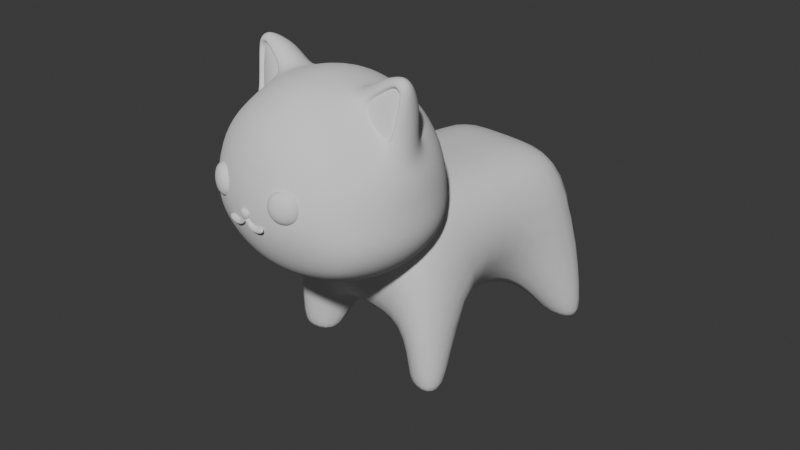 # Source: neko.blend  (saved by Blender 4.4.32; exported with 4.5.12 LTS)
import bpy
from mathutils import Matrix  # noqa: F401  (used for matrix-valued properties, if any)

bpy.ops.wm.read_factory_settings(use_empty=True)
scene = bpy.context.scene
scene.name = 'Scene'

# ---- collections
col_collection = bpy.data.collections.new('Collection'); scene.collection.children.link(col_collection)

# ---- materials (node trees are filled in below, after node groups)
mat_material = bpy.data.materials.new('Material')
mat_material.alpha_threshold = 0.0
mat_material.roughness = 0.5
mat_material.line_color = (0.0, 0.0, 0.0, 1.0)

# ---- material node trees
mat_material.use_nodes = True; mat_material.node_tree.nodes.clear()
_N = mat_material.node_tree.nodes; _L = mat_material.node_tree.links
n0 = _N.new('ShaderNodeOutputMaterial'); n0.name = 'Material Output'; n0.location = (300, 300)
n1 = _N.new('ShaderNodeBsdfPrincipled'); n1.name = 'Principled BSDF'; n1.location = (10, 300)
n1.inputs[3].default_value = 1.45
_L.new(n1.outputs[0], n0.inputs[0])
n0.is_active_output = True

# ---- world
world_world = bpy.data.worlds.new('World'); scene.world = world_world
world_world.use_nodes = True; world_world.node_tree.nodes.clear()
_N = world_world.node_tree.nodes; _L = world_world.node_tree.links
n0 = _N.new('ShaderNodeOutputWorld'); n0.name = 'World Output'; n0.location = (300, 300)
n1 = _N.new('ShaderNodeBackground'); n1.name = 'Background'; n1.location = (10, 300)
n1.inputs[0].default_value = (0.05088, 0.05088, 0.05088, 1.0)
_L.new(n1.outputs[0], n0.inputs[0])
n0.is_active_output = True
world_world.color = (0.05088, 0.05088, 0.05088)
world_world.sun_shadow_jitter_overblur = 0.0

# ---- cameras
cam_camera = bpy.data.cameras.new('Camera')
cam_camera.clip_end = 100.0
cam_camera.ortho_scale = 7.314

# ---- meshes
me_cube = bpy.data.meshes.new('Cube')
me_cube.from_pydata([(0.7236, 0.2837, 0.5794), (0.4916, 0.2837, -0.9522), (0.7236, -0.5328, 0.5794), (0.4916, -0.5328, -0.9522), (0.4916, 0.9775, -0.9522), (0.7236, 0.9775, 0.5794), (0.4916, 1.731, -0.9522), (0.7236, 1.688, 0.5794), (0.9823, 0.2051, -0.1138), (0.9823, -0.7386, -0.1138), (0.9823, 1.061, -0.1138), (0.9823, 1.932, -0.1138), (0.0, 0.2837, -0.9522), (0.0, -0.5328, 0.5794), (0.0, -0.5328, -0.9522), (0.0, 0.2837, 0.5794), (0.0, 0.9775, -0.9522), (0.0, 0.9775, 0.5794), (0.0, 1.731, -0.9522), (0.0, 1.688, 0.5794), (0.0, 1.932, -0.1138), (0.0, -0.7386, -0.1138), (0.9263, -0.3177, -1.424), (0.6933, -0.2965, -1.424), (0.9263, -0.4968, -1.424), (0.6933, -0.4415, -1.424), (0.9521, 1.654, -1.424), (0.7191, 1.632, -1.424), (0.9521, 1.804, -1.424), (0.7191, 1.75, -1.424), (1.054, -0.221, -1.424), (0.5628, -0.1881, -1.424), (1.054, -0.6158, -1.424), (0.5628, -0.5297, -1.424), (1.079, 1.558, -1.424), (0.5886, 1.523, -1.424), (1.079, 1.923, -1.424), (0.5886, 1.839, -1.424)], [], [(12, 1, 3, 14), (8, 0, 2, 9), (8, 1, 4, 10), (15, 0, 5, 17), (20, 19, 7, 11), (17, 5, 7, 19), (1, 8, 30, 31), (5, 10, 11, 7), (18, 20, 11, 6), (0, 8, 10, 5), (10, 4, 35, 34), (4, 16, 18, 6), (3, 9, 21, 14), (0, 15, 13, 2), (9, 2, 13, 21), (1, 12, 16, 4), (26, 27, 29, 28), (23, 22, 24, 25), (11, 10, 34, 36), (3, 1, 31, 33), (4, 6, 37, 35), (9, 3, 33, 32), (8, 9, 32, 30), (6, 11, 36, 37), (22, 23, 31, 30), (25, 24, 32, 33), (23, 25, 33, 31), (27, 26, 34, 35), (28, 29, 37, 36), (29, 27, 35, 37), (26, 28, 36, 34), (24, 22, 30, 32)])
me_cube.polygons.foreach_set('use_smooth', [True] * 32)
_uv = me_cube.uv_layers.new(name='UVMap')
_uv.uv.foreach_set('vector', [0.25, 0.5, 0.344, 0.5, 0.3602, 0.7662, 0.25, 0.75, 0.5, 0.5, 0.6566, 0.5, 0.6401, 0.7665, 0.5, 0.75, 0.5, 0.5, 0.344, 0.5, 0.344, 0.5, 0.5, 0.5, 0.75, 0.5, 0.6566, 0.5, 0.6566, 0.5, 0.75, 0.5, 0.5, 0.375, 0.625, 0.375, 0.6401, 0.4835, 0.5, 0.5, 0.75, 0.5, 0.6566, 0.5, 0.6401, 0.4835, 0.75, 0.5, 0.344, 0.5, 0.5, 0.5, 0.5, 0.5, 0.344, 0.5, 0.6566, 0.5, 0.5, 0.5, 0.5, 0.5, 0.6401, 0.4835, 0.375, 0.375, 0.5, 0.375, 0.5, 0.5, 0.3602, 0.4838, 0.6566, 0.5, 0.5, 0.5, 0.5, 0.5, 0.6566, 0.5, 0.5, 0.5, 0.344, 0.5, 0.344, 0.5, 0.5, 0.5, 0.344, 0.5, 0.25, 0.5, 0.25, 0.5, 0.3602, 0.4838, 0.3602, 0.7662, 0.5, 0.75, 0.5, 0.875, 0.375, 0.875, 0.6566, 0.5, 0.75, 0.5, 0.75, 0.75, 0.6401, 0.7665, 0.5, 0.75, 0.6401, 0.7665, 0.625, 0.875, 0.5, 0.875, 0.344, 0.5, 0.25, 0.5, 0.25, 0.5, 0.344, 0.5, 0.4732, 0.4989, 0.376, 0.4958, 0.3812, 0.4907, 0.4741, 0.498, 0.3757, 0.5767, 0.4732, 0.5682, 0.4742, 0.6847, 0.3816, 0.6866, 0.5, 0.5, 0.5, 0.5, 0.5, 0.5, 0.5, 0.5, 0.3602, 0.7662, 0.344, 0.5, 0.344, 0.5, 0.3602, 0.7662, 0.344, 0.5, 0.3602, 0.4838, 0.3602, 0.4838, 0.344, 0.5, 0.5, 0.75, 0.3602, 0.7662, 0.3602, 0.7662, 0.5, 0.75, 0.5, 0.5, 0.5, 0.75, 0.5, 0.75, 0.5, 0.5, 0.3602, 0.4838, 0.5, 0.5, 0.5, 0.5, 0.3602, 0.4838, 0.4732, 0.5682, 0.3757, 0.5767, 0.344, 0.5, 0.5, 0.5, 0.3816, 0.6866, 0.4742, 0.6847, 0.5, 0.75, 0.3602, 0.7662, 0.3757, 0.5767, 0.3816, 0.6866, 0.3602, 0.7662, 0.344, 0.5, 0.376, 0.4958, 0.4732, 0.4989, 0.5, 0.5, 0.344, 0.5, 0.4741, 0.498, 0.3812, 0.4907, 0.3602, 0.4838, 0.5, 0.5, 0.3812, 0.4907, 0.376, 0.4958, 0.344, 0.5, 0.3602, 0.4838, 0.4732, 0.4989, 0.4741, 0.498, 0.5, 0.5, 0.5, 0.5, 0.4742, 0.6847, 0.4732, 0.5682, 0.5, 0.5, 0.5, 0.75])
me_cube.materials.append(mat_material)
me_cube.use_mirror_vertex_groups = False
me_cube.update()
me_x = bpy.data.meshes.new('立方体')
me_x.from_pydata([(0.5778, -0.5, -0.41), (0.4863, -0.5, 0.4872), (0.5778, 0.5, -0.41), (0.4863, 0.5, 0.4872), (0.2967, 0.5729, -0.4829), (0.0, 0.6096, -0.5195), (0.0, 0.6096, 0.6125), (0.261, 0.5729, 0.5869), (0.5907, 0.5729, 0.2581), (0.6128, 0.6096, -0.007071), (0.6507, 0.5729, -0.2066), (0.6507, -0.2966, -0.4706), (0.6873, -7.042e-08, -0.5073), (0.6507, 0.2966, -0.4706), (0.5329, 0.3083, 0.5297), (0.5478, -0.2966, 0.5431), (0.5907, -0.5729, 0.2581), (0.6128, -0.6096, -0.007071), (0.6507, -0.5729, -0.2066), (0.0, -0.6096, -0.5195), (0.2967, -0.5729, -0.4829), (0.261, -0.5729, 0.5869), (0.0, -0.6096, 0.6125), (0.0, 0.7818, -0.2431), (0.0, 0.8395, 1.192e-07), (0.0, 0.7818, 0.3331), (0.3162, 0.729, -0.2261), (0.3331, 0.7818, 1.192e-07), (0.3162, 0.729, 0.3162), (0.8067, 0.3162, -0.2261), (0.7963, 0.3331, -0.03133), (0.7179, 0.1728, 0.3648), (0.8596, -8.289e-08, -0.2431), (0.851, -6.496e-08, -0.02566), (0.7884, -1.052e-08, 0.3103), (0.8067, -0.3162, -0.2261), (0.7963, -0.3331, -0.03133), (0.6979, -0.124, 0.4523), (0.3162, -0.729, -0.2261), (0.3331, -0.7818, 1.192e-07), (0.3162, -0.729, 0.3162), (0.0, -0.7818, -0.2431), (0.0, -0.8395, 1.192e-07), (0.0, -0.7818, 0.3331), (0.0, 0.3331, -0.6591), (0.3162, 0.3162, -0.639), (0.0, -6.111e-08, -0.7167), (0.3331, -5.92e-08, -0.6918), (0.0, -0.3331, -0.6591), (0.3162, -0.3162, -0.639), (0.3573, 0.1728, 0.7006), (0.0, 0.3331, 0.7932), (0.2973, -8.511e-08, 0.7601), (0.0, -7.089e-08, 0.8502), (0.4251, -0.124, 0.7064), (0.0, -0.3331, 0.7932), (0.7766, 0.3162, 0.2298), (0.8366, -4.453e-08, 0.2551), (0.7766, -0.3162, 0.2298), (0.5478, 0.2966, 0.5431), (0.5579, -0.1657, 0.5771), (0.2316, 0.3162, 0.7539), (0.2408, -8.161e-08, 0.7993), (0.2316, -0.3162, 0.7539), (0.7349, 0.08357, 0.8932), (0.7484, -1.14e-07, 0.9044), (0.7108, -0.05945, 0.8522), (0.7862, -1.096e-07, 0.8488), (0.686, -1.248e-07, 0.9359), (0.7705, 0.05606, 0.8618), (0.7377, -0.04882, 0.8284), (0.7006, 0.05606, 0.9234), (0.6848, -0.04882, 0.875), (0.7442, 0.1839, 0.6501), (0.6339, 0.2391, 0.7482), (0.529, 0.1839, 0.8487), (0.4916, -1.05e-07, 0.8848), (0.7873, -6.008e-08, 0.6163), (0.5682, -0.08916, 0.8035), (0.7178, -0.0864, 0.6682), (0.5399, -0.08768, 0.558), (0.6799, -0.04592, 0.4332), (0.407, -0.04592, 0.6873), (0.6927, 0.0186, 0.8331), (0.7197, 0.02924, 0.8093), (0.6668, 0.02924, 0.8559), (0.5502, -0.01111, 0.7844), (0.6998, -0.008341, 0.6491), (0.6285, -0.03458, 0.7144)], [], [(23, 24, 27, 26), (24, 25, 28, 27), (25, 6, 7, 28), (28, 7, 3, 8), (27, 28, 8, 9), (26, 27, 9, 10), (4, 26, 10, 2), (5, 23, 26, 4), (29, 30, 33, 32), (30, 56, 57, 33), (32, 33, 36, 35), (33, 57, 58, 36), (2, 10, 29, 13), (10, 9, 30, 29), (9, 8, 56, 30), (8, 3, 59, 56), (74, 75, 71, 64), (77, 73, 69, 67), (58, 15, 1, 16), (36, 58, 16, 17), (35, 36, 17, 18), (11, 35, 18, 0), (12, 32, 35, 11), (13, 29, 32, 12), (38, 39, 42, 41), (39, 40, 43, 42), (0, 18, 38, 20), (18, 17, 39, 38), (17, 16, 40, 39), (16, 1, 21, 40), (40, 21, 22, 43), (20, 38, 41, 19), (44, 45, 47, 46), (46, 47, 49, 48), (5, 4, 45, 44), (4, 2, 13, 45), (45, 13, 12, 47), (47, 12, 11, 49), (49, 11, 0, 20), (48, 49, 20, 19), (61, 51, 53, 62), (62, 53, 55, 63), (3, 7, 61, 59), (7, 6, 51, 61), (63, 55, 22, 21), (15, 63, 21, 1), (73, 74, 64, 69), (75, 76, 68, 71), (31, 34, 57, 56), (34, 37, 58, 57), (14, 31, 56, 59), (37, 60, 15, 58), (52, 50, 61, 62), (54, 52, 62, 63), (60, 54, 63, 15), (50, 14, 59, 61), (69, 64, 65, 67), (67, 65, 66, 70), (65, 68, 72, 66), (64, 71, 68, 65), (76, 78, 72, 68), (78, 54, 82, 86), (79, 77, 67, 70), (54, 60, 80, 82), (79, 70, 84, 87), (37, 34, 77, 79), (70, 66, 83, 84), (52, 54, 78, 76), (50, 52, 76, 75), (31, 14, 74, 73), (34, 31, 73, 77), (14, 50, 75, 74), (88, 87, 84, 83), (86, 88, 83, 85), (82, 80, 88, 86), (80, 81, 87, 88), (66, 72, 85, 83), (72, 78, 86, 85), (37, 79, 87, 81), (60, 37, 81, 80)])
me_x.polygons.foreach_set('use_smooth', [True] * 80)
_uv = me_x.uv_layers.new(name='UVマップ')
_uv.uv.foreach_set('vector', [0.4375, 0.375, 0.5, 0.375, 0.5, 0.4375, 0.4375, 0.4375, 0.5, 0.375, 0.5625, 0.375, 0.5625, 0.4375, 0.5, 0.4375, 0.5625, 0.375, 0.625, 0.375, 0.625, 0.4375, 0.5625, 0.4375, 0.5625, 0.4375, 0.625, 0.4375, 0.625, 0.5, 0.5625, 0.5, 0.5, 0.4375, 0.5625, 0.4375, 0.5625, 0.5, 0.5, 0.5, 0.4375, 0.4375, 0.5, 0.4375, 0.5, 0.5, 0.4375, 0.5, 0.375, 0.4375, 0.4375, 0.4375, 0.4375, 0.5, 0.375, 0.5, 0.375, 0.375, 0.4375, 0.375, 0.4375, 0.4375, 0.375, 0.4375, 0.4375, 0.5625, 0.5, 0.5625, 0.5, 0.625, 0.4375, 0.625, 0.5, 0.5625, 0.5625, 0.5625, 0.5625, 0.625, 0.5, 0.625, 0.4375, 0.625, 0.5, 0.625, 0.5, 0.6875, 0.4375, 0.6875, 0.5, 0.625, 0.5625, 0.625, 0.5625, 0.6875, 0.5, 0.6875, 0.375, 0.5, 0.4375, 0.5, 0.4375, 0.5625, 0.375, 0.5625, 0.4375, 0.5, 0.5, 0.5, 0.5, 0.5625, 0.4375, 0.5625, 0.5, 0.5, 0.5625, 0.5, 0.5625, 0.5625, 0.5, 0.5625, 0.5625, 0.5, 0.625, 0.5, 0.625, 0.5625, 0.5625, 0.5625, 0.6251, 0.5835, 0.6672, 0.5825, 0.6672, 0.5825, 0.6251, 0.5835, 0.5818, 0.625, 0.5828, 0.5825, 0.5828, 0.5825, 0.5818, 0.625, 0.5625, 0.6875, 0.625, 0.6875, 0.625, 0.75, 0.5625, 0.75, 0.5, 0.6875, 0.5625, 0.6875, 0.5625, 0.75, 0.5, 0.75, 0.4375, 0.6875, 0.5, 0.6875, 0.5, 0.75, 0.4375, 0.75, 0.375, 0.6875, 0.4375, 0.6875, 0.4375, 0.75, 0.375, 0.75, 0.375, 0.625, 0.4375, 0.625, 0.4375, 0.6875, 0.375, 0.6875, 0.375, 0.5625, 0.4375, 0.5625, 0.4375, 0.625, 0.375, 0.625, 0.4375, 0.8125, 0.5, 0.8125, 0.5, 0.875, 0.4375, 0.875, 0.5, 0.8125, 0.5625, 0.8125, 0.5625, 0.875, 0.5, 0.875, 0.375, 0.75, 0.4375, 0.75, 0.4375, 0.8125, 0.375, 0.8125, 0.4375, 0.75, 0.5, 0.75, 0.5, 0.8125, 0.4375, 0.8125, 0.5, 0.75, 0.5625, 0.75, 0.5625, 0.8125, 0.5, 0.8125, 0.5625, 0.75, 0.625, 0.75, 0.625, 0.8125, 0.5625, 0.8125, 0.5625, 0.8125, 0.625, 0.8125, 0.625, 0.875, 0.5625, 0.875, 0.375, 0.8125, 0.4375, 0.8125, 0.4375, 0.875, 0.375, 0.875, 0.25, 0.5625, 0.3125, 0.5625, 0.3125, 0.625, 0.25, 0.625, 0.25, 0.625, 0.3125, 0.625, 0.3125, 0.6875, 0.25, 0.6875, 0.25, 0.5, 0.3125, 0.5, 0.3125, 0.5625, 0.25, 0.5625, 0.3125, 0.5, 0.375, 0.5, 0.375, 0.5625, 0.3125, 0.5625, 0.3125, 0.5625, 0.375, 0.5625, 0.375, 0.625, 0.3125, 0.625, 0.3125, 0.625, 0.375, 0.625, 0.375, 0.6875, 0.3125, 0.6875, 0.3125, 0.6875, 0.375, 0.6875, 0.375, 0.75, 0.3125, 0.75, 0.25, 0.6875, 0.3125, 0.6875, 0.3125, 0.75, 0.25, 0.75, 0.6875, 0.5625, 0.75, 0.5625, 0.75, 0.625, 0.6875, 0.625, 0.6875, 0.625, 0.75, 0.625, 0.75, 0.6875, 0.6875, 0.6875, 0.625, 0.5, 0.6875, 0.5, 0.6875, 0.5625, 0.625, 0.5625, 0.6875, 0.5, 0.75, 0.5, 0.75, 0.5625, 0.6875, 0.5625, 0.6875, 0.6875, 0.75, 0.6875, 0.75, 0.75, 0.6875, 0.75, 0.625, 0.6875, 0.6875, 0.6875, 0.6875, 0.75, 0.625, 0.75, 0.5828, 0.5825, 0.6251, 0.5835, 0.6251, 0.5835, 0.5828, 0.5825, 0.6672, 0.5825, 0.6682, 0.625, 0.6682, 0.625, 0.6672, 0.5825, 0.5828, 0.5825, 0.5818, 0.625, 0.5625, 0.625, 0.5625, 0.5625, 0.5818, 0.625, 0.5828, 0.6675, 0.5625, 0.6875, 0.5625, 0.625, 0.6251, 0.5835, 0.5828, 0.5825, 0.5625, 0.5625, 0.625, 0.5625, 0.5828, 0.6675, 0.6251, 0.6665, 0.625, 0.6875, 0.5625, 0.6875, 0.6682, 0.625, 0.6672, 0.5825, 0.6875, 0.5625, 0.6875, 0.625, 0.6672, 0.6675, 0.6682, 0.625, 0.6875, 0.625, 0.6875, 0.6875, 0.6251, 0.6665, 0.6672, 0.6675, 0.6875, 0.6875, 0.625, 0.6875, 0.6672, 0.5825, 0.6251, 0.5835, 0.625, 0.5625, 0.6875, 0.5625, 0.5828, 0.5825, 0.6251, 0.5835, 0.625, 0.625, 0.5818, 0.625, 0.5818, 0.625, 0.625, 0.625, 0.6251, 0.6665, 0.5828, 0.6675, 0.625, 0.625, 0.6682, 0.625, 0.6672, 0.6675, 0.6251, 0.6665, 0.6251, 0.5835, 0.6672, 0.5825, 0.6682, 0.625, 0.625, 0.625, 0.6682, 0.625, 0.6672, 0.6675, 0.6672, 0.6675, 0.6682, 0.625, 0.6672, 0.6675, 0.6672, 0.6675, 0.6672, 0.6675, 0.6672, 0.6675, 0.5828, 0.6675, 0.5818, 0.625, 0.5818, 0.625, 0.5828, 0.6675, 0.6672, 0.6675, 0.6251, 0.6665, 0.6251, 0.6665, 0.6672, 0.6675, 0.5828, 0.6675, 0.5828, 0.6675, 0.5828, 0.6675, 0.5828, 0.6675, 0.5828, 0.6675, 0.5818, 0.625, 0.5818, 0.625, 0.5828, 0.6675, 0.5828, 0.6675, 0.6251, 0.6665, 0.6251, 0.6665, 0.5828, 0.6675, 0.6682, 0.625, 0.6672, 0.6675, 0.6672, 0.6675, 0.6682, 0.625, 0.6672, 0.5825, 0.6682, 0.625, 0.6682, 0.625, 0.6672, 0.5825, 0.5828, 0.5825, 0.6251, 0.5835, 0.6251, 0.5835, 0.5828, 0.5825, 0.5818, 0.625, 0.5828, 0.5825, 0.5828, 0.5825, 0.5818, 0.625, 0.6251, 0.5835, 0.6672, 0.5825, 0.6672, 0.5825, 0.6251, 0.5835, 0.6251, 0.6665, 0.5828, 0.6675, 0.5828, 0.6675, 0.6251, 0.6665, 0.6672, 0.6675, 0.6251, 0.6665, 0.6251, 0.6665, 0.6672, 0.6675, 0.6672, 0.6675, 0.6251, 0.6665, 0.6251, 0.6665, 0.6672, 0.6675, 0.6251, 0.6665, 0.5828, 0.6675, 0.5828, 0.6675, 0.6251, 0.6665, 0.6251, 0.6665, 0.6672, 0.6675, 0.6672, 0.6675, 0.6251, 0.6665, 0.6672, 0.6675, 0.6672, 0.6675, 0.6672, 0.6675, 0.6672, 0.6675, 0.5828, 0.6675, 0.5828, 0.6675, 0.5828, 0.6675, 0.5828, 0.6675, 0.6251, 0.6665, 0.5828, 0.6675, 0.5828, 0.6675, 0.6251, 0.6665])
me_x.update()
me_001 = bpy.data.meshes.new('立方体.001')
me_001.from_pydata([(0.5399, -0.08768, 0.558), (0.6799, -0.04592, 0.4332), (0.407, -0.04592, 0.6873), (0.6927, 0.0186, 0.8331), (0.7197, 0.02924, 0.8093), (0.6668, 0.02924, 0.8559), (0.5502, -0.01111, 0.7844), (0.6998, -0.008341, 0.6491), (0.6285, -0.03458, 0.7144), (0.5248, -0.1338, 0.5241), (0.7071, -0.07944, 0.3616), (0.3518, -0.07944, 0.6924), (0.7238, 0.004569, 0.8822), (0.7589, 0.01842, 0.8513), (0.69, 0.01842, 0.9119), (0.5382, -0.03411, 0.8188), (0.733, -0.03051, 0.6427), (0.6402, -0.06468, 0.7277)], [], [(8, 3, 4, 7), (6, 5, 3, 8), (2, 6, 8, 0), (0, 8, 7, 1), (17, 16, 13, 12), (15, 17, 12, 14), (11, 9, 17, 15), (9, 10, 16, 17), (7, 4, 13, 16), (3, 5, 14, 12), (2, 0, 9, 11), (1, 7, 16, 10), (5, 6, 15, 14), (4, 3, 12, 13), (0, 1, 10, 9), (6, 2, 11, 15)])
me_001.polygons.foreach_set('use_smooth', [True] * 16)
_uv = me_001.uv_layers.new(name='UVマップ')
_uv.uv.foreach_set('vector', [0.6251, 0.6665, 0.6251, 0.6665, 0.5828, 0.6675, 0.5828, 0.6675, 0.6672, 0.6675, 0.6672, 0.6675, 0.6251, 0.6665, 0.6251, 0.6665, 0.6672, 0.6675, 0.6672, 0.6675, 0.6251, 0.6665, 0.6251, 0.6665, 0.6251, 0.6665, 0.6251, 0.6665, 0.5828, 0.6675, 0.5828, 0.6675, 0.6251, 0.6665, 0.5828, 0.6675, 0.5828, 0.6675, 0.6251, 0.6665, 0.6672, 0.6675, 0.6251, 0.6665, 0.6251, 0.6665, 0.6672, 0.6675, 0.6672, 0.6675, 0.6251, 0.6665, 0.6251, 0.6665, 0.6672, 0.6675, 0.6251, 0.6665, 0.5828, 0.6675, 0.5828, 0.6675, 0.6251, 0.6665, 0.5828, 0.6675, 0.5828, 0.6675, 0.5828, 0.6675, 0.5828, 0.6675, 0.6251, 0.6665, 0.6672, 0.6675, 0.6672, 0.6675, 0.6251, 0.6665, 0.6672, 0.6675, 0.6251, 0.6665, 0.6251, 0.6665, 0.6672, 0.6675, 0.5828, 0.6675, 0.5828, 0.6675, 0.5828, 0.6675, 0.5828, 0.6675, 0.6672, 0.6675, 0.6672, 0.6675, 0.6672, 0.6675, 0.6672, 0.6675, 0.5828, 0.6675, 0.6251, 0.6665, 0.6251, 0.6665, 0.5828, 0.6675, 0.6251, 0.6665, 0.5828, 0.6675, 0.5828, 0.6675, 0.6251, 0.6665, 0.6672, 0.6675, 0.6672, 0.6675, 0.6672, 0.6675, 0.6672, 0.6675])
me_001.update()
me_002 = bpy.data.meshes.new('立方体.002')
me_002.from_pydata([(-1.0, -1.0, -1.0), (-1.0, -1.0, 1.0), (-1.0, 1.0, -1.0), (-1.0, 1.0, 1.0), (1.0, -1.0, -1.0), (1.0, -1.0, 1.0), (1.0, 1.0, -1.0), (1.0, 1.0, 1.0)], [], [(0, 1, 3, 2), (2, 3, 7, 6), (6, 7, 5, 4), (4, 5, 1, 0), (2, 6, 4, 0), (7, 3, 1, 5)])
me_002.polygons.foreach_set('use_smooth', [True] * 6)
_uv = me_002.uv_layers.new(name='UVマップ')
_uv.uv.foreach_set('vector', [0.375, 0.0, 0.625, 0.0, 0.625, 0.25, 0.375, 0.25, 0.375, 0.25, 0.625, 0.25, 0.625, 0.5, 0.375, 0.5, 0.375, 0.5, 0.625, 0.5, 0.625, 0.75, 0.375, 0.75, 0.375, 0.75, 0.625, 0.75, 0.625, 1.0, 0.375, 1.0, 0.125, 0.5, 0.375, 0.5, 0.375, 0.75, 0.125, 0.75, 0.625, 0.5, 0.875, 0.5, 0.875, 0.75, 0.625, 0.75])
me_002.update()
me_003 = bpy.data.meshes.new('立方体.003')
me_003.from_pydata([(-0.6068, -0.6068, -0.5216), (-1.0, -1.0, 1.0), (-0.6068, 0.6068, -0.5216), (-1.0, 1.0, 1.0), (0.6068, -0.6068, -0.5216), (1.0, -1.0, 1.0), (0.6068, 0.6068, -0.5216), (1.0, 1.0, 1.0)], [], [(0, 1, 3, 2), (2, 3, 7, 6), (6, 7, 5, 4), (4, 5, 1, 0), (2, 6, 4, 0), (7, 3, 1, 5)])
me_003.polygons.foreach_set('use_smooth', [True] * 6)
_uv = me_003.uv_layers.new(name='UVマップ')
_uv.uv.foreach_set('vector', [0.375, 0.0, 0.625, 0.0, 0.625, 0.25, 0.375, 0.25, 0.375, 0.25, 0.625, 0.25, 0.625, 0.5, 0.375, 0.5, 0.375, 0.5, 0.625, 0.5, 0.625, 0.75, 0.375, 0.75, 0.375, 0.75, 0.625, 0.75, 0.625, 1.0, 0.375, 1.0, 0.125, 0.5, 0.375, 0.5, 0.375, 0.75, 0.125, 0.75, 0.625, 0.5, 0.875, 0.5, 0.875, 0.75, 0.625, 0.75])
me_003.update()
me_004 = bpy.data.meshes.new('立方体.004')
me_004.from_pydata([(-0.4834, -1.435, -1.0), (-1.266, -0.7756, 0.5753), (-0.4834, 0.5646, -1.0), (-1.185, 1.156, 0.2865), (1.517, -1.435, -1.0), (0.4432, -0.5307, 1.604), (1.517, 0.5646, -1.0), (0.5248, 1.401, 1.315), (-2.76, 0.7558, 1.655), (-2.447, 2.218, 1.24), (-1.925, 3.193, 2.776), (-2.237, 1.731, 3.192), (-5.678, 2.943, 0.4464), (-5.046, 4.41, -0.01818), (-5.297, 6.308, 1.636), (-5.929, 4.841, 2.101)], [], [(0, 1, 3, 2), (2, 3, 7, 6), (6, 7, 5, 4), (4, 5, 1, 0), (2, 6, 4, 0), (5, 7, 10, 11), (10, 9, 13, 14), (3, 1, 8, 9), (1, 5, 11, 8), (7, 3, 9, 10), (14, 13, 12, 15), (11, 10, 14, 15), (9, 8, 12, 13), (8, 11, 15, 12)])
me_004.polygons.foreach_set('use_smooth', [True] * 14)
_uv = me_004.uv_layers.new(name='UVマップ')
_uv.uv.foreach_set('vector', [0.375, 0.0, 0.625, 0.0, 0.625, 0.25, 0.375, 0.25, 0.375, 0.25, 0.625, 0.25, 0.625, 0.5, 0.375, 0.5, 0.375, 0.5, 0.625, 0.5, 0.625, 0.75, 0.375, 0.75, 0.375, 0.75, 0.625, 0.75, 0.625, 1.0, 0.375, 1.0, 0.125, 0.5, 0.375, 0.5, 0.375, 0.75, 0.125, 0.75, 0.625, 0.75, 0.625, 0.5, 0.625, 0.5, 0.625, 0.75, 0.625, 0.5, 0.625, 0.25, 0.625, 0.25, 0.625, 0.5, 0.625, 0.25, 0.625, 0.0, 0.625, 0.0, 0.625, 0.25, 0.625, 1.0, 0.625, 0.75, 0.625, 0.75, 0.625, 1.0, 0.625, 0.5, 0.625, 0.25, 0.625, 0.25, 0.625, 0.5, 0.625, 0.5, 0.875, 0.5, 0.875, 0.75, 0.625, 0.75, 0.625, 0.75, 0.625, 0.5, 0.625, 0.5, 0.625, 0.75, 0.625, 0.25, 0.625, 0.0, 0.625, 0.0, 0.625, 0.25, 0.625, 1.0, 0.625, 0.75, 0.625, 0.75, 0.625, 1.0])
me_004.update()

# ---- objects
ob_cube = bpy.data.objects.new('Cube', me_cube)
ob_camera = bpy.data.objects.new('Camera', cam_camera)
ob_x = bpy.data.objects.new('立方体', me_x)
ob_001 = bpy.data.objects.new('立方体.001', me_001)
ob_002 = bpy.data.objects.new('立方体.002', me_002)
ob_003 = bpy.data.objects.new('立方体.003', me_003)
ob_004 = bpy.data.objects.new('立方体.004', me_004)

# ---- transforms, parenting, visibility, modifiers, constraints
ob_cube.location = (0.0, 0.0, 0.0)
ob_cube.lock_rotations_4d = False
ob_cube.empty_display_type = 'ARROWS'
ob_cube.lineart.crease_threshold = 0.0
_m = ob_cube.modifiers.new('ミラー', 'MIRROR')
_m.use_clip = True
_m = ob_cube.modifiers.new('細分化', 'SUBSURF')
_m.levels = 2
ob_camera.location = (7.359, -6.926, 4.958)
ob_camera.rotation_euler = (1.109, 0.0, 0.8149)
ob_camera.lock_rotations_4d = False
ob_camera.empty_display_type = 'ARROWS'
ob_camera.color = (0.0, 0.0, 0.0, 0.0)
ob_camera.display_type = 'WIRE'
ob_camera.lineart.crease_threshold = 0.0
ob_x.location = (0.0, -0.8564, 0.7146)
ob_x.scale = (1.312, 1.258, 1.312)
_m = ob_x.modifiers.new('ミラー', 'MIRROR')
_m.use_clip = True
_m = ob_x.modifiers.new('細分化', 'SUBSURF')
ob_001.location = (0.0, -0.8564, 0.7146)
ob_001.scale = (1.312, 1.258, 1.312)
_m = ob_001.modifiers.new('ミラー', 'MIRROR')
_m.use_clip = True
_m = ob_001.modifiers.new('細分化', 'SUBSURF')
ob_002.location = (0.4317, -1.757, 0.844)
ob_002.rotation_euler = (0.0, -0.0, 0.4528)
ob_002.scale = (0.1867, 0.1078, 0.1867)
_m = ob_002.modifiers.new('細分化', 'SUBSURF')
_m.levels = 2
_m.render_levels = 3
_m = ob_002.modifiers.new('ミラー', 'MIRROR')
_m.mirror_object = ob_x
ob_003.location = (-0.002017, -1.867, 0.6585)
ob_003.scale = (0.07862, 0.04538, 0.07862)
_m = ob_003.modifiers.new('細分化', 'SUBSURF')
_m.levels = 2
_m.render_levels = 3
ob_004.location = (0.01996, -1.854, 0.6313)
ob_004.rotation_euler = (0.0, -0.0, 0.4528)
ob_004.scale = (-0.03681, -0.02125, -0.03681)
_m = ob_004.modifiers.new('細分化', 'SUBSURF')
_m.levels = 2
_m.render_levels = 3
_m = ob_004.modifiers.new('ミラー', 'MIRROR')
_m.mirror_object = ob_x

# ---- collection membership
col_collection.objects.link(ob_cube)
col_collection.objects.link(ob_camera)
col_collection.objects.link(ob_x)
col_collection.objects.link(ob_001)
col_collection.objects.link(ob_002)
col_collection.objects.link(ob_003)
col_collection.objects.link(ob_004)

# ---- scene / render settings (as saved in the file)
scene.camera = ob_camera
scene.frame_start = 1; scene.frame_end = 250; scene.frame_set(32)
scene.render.engine = 'BLENDER_EEVEE_NEXT'
bpy.context.view_layer.update()

# ---- added for rendering (the .blend has no usable light): sun
light_auto_sun = bpy.data.lights.new('AutoSun', 'SUN')
light_auto_sun.energy = 3.0
light_auto_sun.angle = 0.0523599
ob_auto_sun = bpy.data.objects.new('AutoSun', light_auto_sun)
scene.collection.objects.link(ob_auto_sun)
ob_auto_sun.rotation_euler = (0.872665, 0.174533, 0.523599)
bpy.context.view_layer.update()

